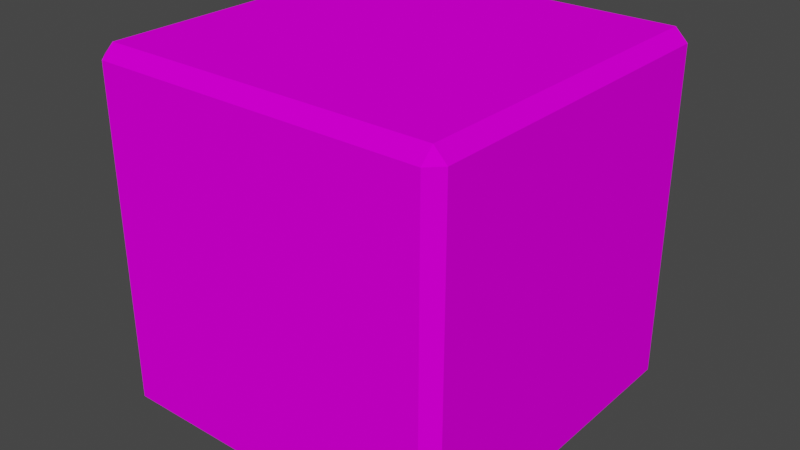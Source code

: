 # Source: dice_model.blend  (saved by Blender 2.80.75; exported with 4.5.12 LTS)
import bpy
from mathutils import Matrix  # noqa: F401  (used for matrix-valued properties, if any)

bpy.ops.wm.read_factory_settings(use_empty=True)
scene = bpy.context.scene
scene.name = 'Scene'

# ---- collections
col_collection = bpy.data.collections.new('Collection'); scene.collection.children.link(col_collection)

# ---- images (referenced by path relative to the original .blend; pixels are not part of the script)
import os
ASSET_DIR = os.environ.get("B2B_ASSET_DIR", "")  # directory of the original .blend (textures are referenced by path, not embedded)
HERE = os.path.dirname(os.path.abspath(__file__))  # packed textures are extracted next to this script under _unpacked/

def load_image(name, relpath, width, height, colorspace="sRGB"):
    """Load a texture the original file referenced (path relative to the .blend, or extracted next to this script)."""
    p = next((c for c in (os.path.join(HERE, relpath), os.path.join(ASSET_DIR, relpath)) if relpath and os.path.exists(c)), "")
    if p:
        img = bpy.data.images.load(p, check_existing=True)
        img.name = name
    else:  # same state as the original file: an image datablock whose file is absent (Cycles renders it pink)
        img = bpy.data.images.new(name, width, height)
        img.source = "FILE"
        img.filepath = "//" + (relpath or name)
    img.colorspace_settings.name = colorspace
    return img
img_dice_png = load_image('dice.png', 'dice.png', 1024, 1024, 'sRGB')

# ---- materials (node trees are filled in below, after node groups)
mat_material_001 = bpy.data.materials.new('Material.001')
mat_material_001.use_transparent_shadow = False

# ---- material node trees
mat_material_001.use_nodes = True; mat_material_001.node_tree.nodes.clear()
_N = mat_material_001.node_tree.nodes; _L = mat_material_001.node_tree.links
n0 = _N.new('ShaderNodeOutputMaterial'); n0.name = 'Material Output'; n0.location = (300, 300)
n1 = _N.new('ShaderNodeBsdfPrincipled'); n1.name = 'Principled BSDF'; n1.location = (10, 300)
n1.distribution = 'GGX'
n1.subsurface_method = 'BURLEY'
n1.inputs[2].default_value = 0.0
n1.inputs[3].default_value = 1.45
n1.inputs[13].default_value = 0.0
n1.inputs[27].default_value = (0.0, 0.0, 0.0, 0.0)
n1.inputs[28].default_value = 1.0
n2 = _N.new('ShaderNodeTexImage'); n2.name = 'Image Texture'; n2.location = (-280, 280)
n2.image = img_dice_png
_L.new(n1.outputs[0], n0.inputs[0])
_L.new(n2.outputs[0], n1.inputs[0])
n0.is_active_output = True

# ---- world
world_world = bpy.data.worlds.new('World'); scene.world = world_world
world_world.use_nodes = True; world_world.node_tree.nodes.clear()
_N = world_world.node_tree.nodes; _L = world_world.node_tree.links
n0 = _N.new('ShaderNodeOutputWorld'); n0.name = 'World Output'; n0.location = (300, 300)
n1 = _N.new('ShaderNodeBackground'); n1.name = 'Background'; n1.location = (10, 300)
n1.inputs[0].default_value = (0.05088, 0.05088, 0.05088, 1.0)
_L.new(n1.outputs[0], n0.inputs[0])
n0.is_active_output = True
world_world.color = (0.05088, 0.05088, 0.05088)
world_world.use_sun_shadow = False
world_world.sun_shadow_jitter_overblur = 0.0

# ---- meshes
me_cube_001 = bpy.data.meshes.new('Cube.001')
me_cube_001.from_pydata([(-0.9296, -0.9296, -1.0), (-0.9296, -1.0, -0.9296), (-1.0, -0.9296, -0.9296), (-0.9296, -1.0, 0.9296), (-0.9296, -0.9296, 1.0), (-1.0, -0.9296, 0.9296), (-0.9296, 0.9296, -1.0), (-1.0, 0.9296, -0.9296), (-0.9296, 1.0, -0.9296), (-0.9296, 0.9296, 1.0), (-0.9296, 1.0, 0.9296), (-1.0, 0.9296, 0.9296), (0.9296, -0.9296, -1.0), (1.0, -0.9296, -0.9296), (0.9296, -1.0, -0.9296), (0.9296, -0.9296, 1.0), (0.9296, -1.0, 0.9296), (1.0, -0.9296, 0.9296), (0.9296, 0.9296, -1.0), (0.9296, 1.0, -0.9296), (1.0, 0.9296, -0.9296), (0.9296, 0.9296, 1.0), (1.0, 0.9296, 0.9296), (0.9296, 1.0, 0.9296)], [], [(14, 16, 3, 1), (20, 22, 17, 13), (21, 9, 4, 15), (2, 5, 11, 7), (8, 10, 23, 19), (0, 1, 2), (3, 4, 5), (6, 7, 8), (9, 10, 11), (12, 13, 14), (15, 16, 17), (18, 19, 20), (21, 22, 23), (6, 0, 2, 7), (1, 3, 5, 2), (4, 9, 11, 5), (10, 8, 7, 11), (18, 6, 8, 19), (9, 21, 23, 10), (22, 20, 19, 23), (12, 18, 20, 13), (21, 15, 17, 22), (16, 14, 13, 17), (0, 12, 14, 1), (15, 4, 3, 16), (6, 18, 12, 0)])
_k = set([(0, 1), (0, 2), (0, 6), (0, 12), (1, 2), (1, 3), (1, 14), (2, 5), (2, 7), (3, 4), (3, 5), (3, 16), (4, 5), (4, 9), (4, 15), (5, 11), (6, 7), (6, 8), (6, 18), (7, 8), (7, 11), (8, 10), (8, 19), (9, 10), (9, 11), (9, 21), (10, 11), (10, 23), (12, 13), (12, 14), (12, 18), (13, 14), (13, 17), (13, 20), (14, 16), (15, 16), (15, 17), (15, 21), (16, 17), (17, 22), (18, 19), (18, 20), (19, 20), (19, 23), (20, 22), (21, 22), (21, 23), (22, 23)])
me_cube_001.attributes.new('sharp_edge', 'BOOLEAN', 'EDGE').data.foreach_set('value', [ (min(e.vertices), max(e.vertices)) in _k for e in me_cube_001.edges])
_uv = me_cube_001.uv_layers.new(name='UVMap')
_uv.uv.foreach_set('vector', [0.6058, 0.006923, 0.9999, 0.006923, 0.9999, 0.401, 0.6058, 0.401, 0.6058, 0.006214, 0.9999, 0.006214, 0.9999, 0.4003, 0.6058, 0.4003, 0.005016, 0.4189, 0.5845, 0.4189, 0.5845, 0.9984, 0.005016, 0.9984, 0.6032, 0.007423, 0.9972, 0.007423, 0.9972, 0.4015, 0.6032, 0.4015, 0.6032, 0.005504, 0.9972, 0.005504, 0.9972, 0.3996, 0.6032, 0.3996, 0.8578, 0.4206, 0.8578, 0.4294, 0.849, 0.4206, 0.8444, 0.4427, 0.8532, 0.4427, 0.8444, 0.4515, 0.844, 0.4293, 0.8352, 0.4293, 0.844, 0.4205, 0.8161, 0.4394, 0.8161, 0.4306, 0.8249, 0.4394, 0.8262, 0.4144, 0.835, 0.4144, 0.8262, 0.4232, 0.8251, 0.4299, 0.8251, 0.4387, 0.8163, 0.4299, 0.8184, 0.4246, 0.8184, 0.4158, 0.8272, 0.4246, 0.8337, 0.4424, 0.8249, 0.4424, 0.8337, 0.4336, 0.9537, 0.4621, 0.9537, 0.7486, 0.9428, 0.7486, 0.9428, 0.4621, 0.9188, 0.7478, 0.9186, 0.4613, 0.9294, 0.4613, 0.9297, 0.7478, 0.9307, 0.7478, 0.9307, 0.4613, 0.9416, 0.4613, 0.9416, 0.7478, 0.8939, 0.4621, 0.8942, 0.7486, 0.8725, 0.7486, 0.8722, 0.4621, 0.9056, 0.4623, 0.9058, 0.7488, 0.895, 0.7488, 0.8947, 0.4624, 0.8279, 0.4619, 0.8282, 0.7484, 0.8173, 0.7484, 0.817, 0.4619, 0.8718, 0.4623, 0.8721, 0.7488, 0.8504, 0.7488, 0.8501, 0.4623, 0.9778, 0.7486, 0.9778, 0.4621, 0.9995, 0.4621, 0.9995, 0.7486, 0.9764, 0.4621, 0.9764, 0.7486, 0.9547, 0.7486, 0.9547, 0.4621, 0.8501, 0.4626, 0.8504, 0.7491, 0.8287, 0.7491, 0.8284, 0.4626, 0.9072, 0.7481, 0.9069, 0.4616, 0.9177, 0.4616, 0.918, 0.7481, 0.8057, 0.7487, 0.8054, 0.4622, 0.8163, 0.4622, 0.8166, 0.7487, 0.6051, 0.006214, 0.9991, 0.006214, 0.9991, 0.4003, 0.6051, 0.4003])
me_cube_001.materials.append(mat_material_001)
me_cube_001.use_remesh_preserve_volume = False
me_cube_001.use_remesh_preserve_attributes = False
me_cube_001.use_mirror_vertex_groups = False
me_cube_001.update()

# ---- objects
ob_cube = bpy.data.objects.new('Cube', me_cube_001)

# ---- transforms, parenting, visibility, modifiers, constraints
ob_cube.location = (0.0, 0.0, 0.0)
ob_cube.lineart.crease_threshold = 0.0

# ---- collection membership
scene.collection.objects.link(ob_cube)

# ---- scene / render settings (as saved in the file)
scene.frame_start = 1; scene.frame_end = 250; scene.frame_set(6)
scene.render.engine = 'BLENDER_EEVEE_NEXT'
scene.cycles.use_denoising = False
scene.cycles.samples = 128
scene.cycles.sampling_pattern = 'TABULATED_SOBOL'
scene.cycles.use_adaptive_sampling = False
scene.cycles.use_light_tree = False
scene.view_settings.view_transform = 'Filmic'
bpy.context.view_layer.update()

# ---- added for rendering (the .blend has no active camera and no usable light): camera, sun
cam_auto = bpy.data.cameras.new('AutoCamera')
cam_auto.lens = 50.0
cam_auto.sensor_width = 36.0
cam_auto.clip_end = 1000.0
ob_auto_camera = bpy.data.objects.new('AutoCamera', cam_auto)
scene.collection.objects.link(ob_auto_camera)
ob_auto_camera.location = (3.20507, -3.84609, 2.56406)
ob_auto_camera.rotation_euler = (1.09748, -7.21219e-08, 0.694738)
scene.camera = ob_auto_camera
light_auto_sun = bpy.data.lights.new('AutoSun', 'SUN')
light_auto_sun.energy = 3.0
light_auto_sun.angle = 0.0523599
ob_auto_sun = bpy.data.objects.new('AutoSun', light_auto_sun)
scene.collection.objects.link(ob_auto_sun)
ob_auto_sun.rotation_euler = (0.872665, 0.174533, 0.523599)
bpy.context.view_layer.update()
